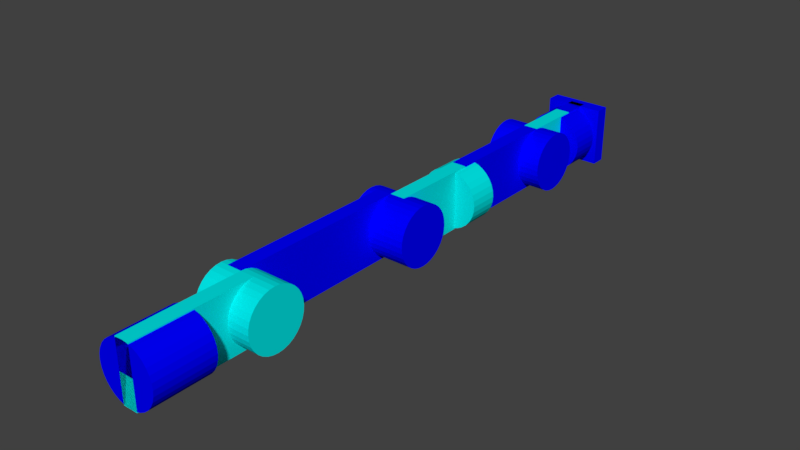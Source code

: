 # Source: 6dof_robot_new.blend  (saved by Blender 2.78.0; exported with 4.5.12 LTS)
import bpy
from mathutils import Matrix  # noqa: F401  (used for matrix-valued properties, if any)

bpy.ops.wm.read_factory_settings(use_empty=True)
scene = bpy.context.scene
scene.name = 'Scene'

# ---- collections
col_collection_1 = bpy.data.collections.new('Collection 1'); scene.collection.children.link(col_collection_1)

# ---- materials (node trees are filled in below, after node groups)
mat_darkblue = bpy.data.materials.new('darkBlue')
mat_darkblue.alpha_threshold = 0.0
mat_darkblue.use_transparent_shadow = False
mat_darkblue.diffuse_color = (0.0, 0.0, 1.0, 1.0)
mat_darkblue.roughness = 0.5
mat_lightblue = bpy.data.materials.new('lightBlue')
mat_lightblue.alpha_threshold = 0.0
mat_lightblue.use_transparent_shadow = False
mat_lightblue.diffuse_color = (0.0, 0.8, 0.8, 1.0)
mat_lightblue.roughness = 0.5

# ---- material node trees

# ---- world
world_world = bpy.data.worlds.new('World'); scene.world = world_world
world_world.color = (0.05088, 0.05088, 0.05088)
world_world.use_sun_shadow = False
world_world.sun_shadow_jitter_overblur = 0.0
world_world.cycles.sampling_method = 'MANUAL'

# ---- meshes
me_endeff = bpy.data.meshes.new('EndEff')
me_endeff.from_pydata([(1.0, -0.25, 1.0), (-1.0, -0.25, 1.0), (1.0, -0.25, -1.0), (-1.0, -0.25, -1.0), (1.0, 0.25, 1.0), (-1.0, 0.25, 1.0), (1.0, 0.25, -1.0), (-1.0, 0.25, -1.0)], [], [(0, 1, 3, 2), (2, 3, 7, 6), (6, 7, 5, 4), (4, 5, 1, 0), (2, 6, 4, 0), (7, 3, 1, 5)])
me_endeff.materials.append(mat_darkblue)
me_endeff.use_remesh_preserve_volume = False
me_endeff.use_remesh_preserve_attributes = False
me_endeff.use_mirror_vertex_groups = False
me_endeff.update()
me_cylinder5 = bpy.data.meshes.new('Cylinder5')
me_cylinder5.from_pydata([(0.0, -0.5, -1.0), (4.371e-08, 0.5, -1.0), (0.1951, -0.5, -0.9808), (0.1951, 0.5, -0.9808), (0.3827, -0.5, -0.9239), (0.3827, 0.5, -0.9239), (0.5556, -0.5, -0.8315), (0.5556, 0.5, -0.8315), (0.7071, -0.5, -0.7071), (0.7071, 0.5, -0.7071), (0.8315, -0.5, -0.5556), (0.8315, 0.5, -0.5556), (0.9239, -0.5, -0.3827), (0.9239, 0.5, -0.3827), (0.9808, -0.5, -0.1951), (0.9808, 0.5, -0.1951), (1.0, -0.5, 3.527e-06), (1.0, 0.5, 3.841e-06), (0.9808, -0.5, 0.1951), (0.9808, 0.5, 0.1951), (0.9239, -0.5, 0.3827), (0.9239, 0.5, 0.3827), (0.8315, -0.5, 0.5556), (0.8315, 0.5, 0.5556), (0.7071, -0.5, 0.7071), (0.7071, 0.5, 0.7071), (0.5556, -0.5, 0.8315), (0.5556, 0.5, 0.8315), (0.3827, -0.5, 0.9239), (0.3827, 0.5, 0.9239), (0.1951, -0.5, 0.9808), (0.1951, 0.5, 0.9808), (-3.258e-07, -0.5, 1.0), (-2.821e-07, 0.5, 1.0), (-0.1951, -0.5, 0.9808), (-0.1951, 0.5, 0.9808), (-0.3827, -0.5, 0.9239), (-0.3827, 0.5, 0.9239), (-0.5556, -0.5, 0.8315), (-0.5556, 0.5, 0.8315), (-0.7071, -0.5, 0.7071), (-0.7071, 0.5, 0.7071), (-0.8315, -0.5, 0.5556), (-0.8315, 0.5, 0.5556), (-0.9239, -0.5, 0.3827), (-0.9239, 0.5, 0.3827), (-0.9808, -0.5, 0.1951), (-0.9808, 0.5, 0.1951), (-1.0, -0.5, 2.636e-06), (-1.0, 0.5, 2.95e-06), (-0.9808, -0.5, -0.1951), (-0.9808, 0.5, -0.1951), (-0.9239, -0.5, -0.3827), (-0.9239, 0.5, -0.3827), (-0.8315, -0.5, -0.5556), (-0.8315, 0.5, -0.5556), (-0.7071, -0.5, -0.7071), (-0.7071, 0.5, -0.7071), (-0.5556, -0.5, -0.8315), (-0.5556, 0.5, -0.8315), (-0.3827, -0.5, -0.9239), (-0.3827, 0.5, -0.9239), (-0.1951, -0.5, -0.9808), (-0.1951, 0.5, -0.9808)], [], [(0, 1, 3, 2), (2, 3, 5, 4), (4, 5, 7, 6), (6, 7, 9, 8), (8, 9, 11, 10), (10, 11, 13, 12), (12, 13, 15, 14), (14, 15, 17, 16), (16, 17, 19, 18), (18, 19, 21, 20), (20, 21, 23, 22), (22, 23, 25, 24), (24, 25, 27, 26), (26, 27, 29, 28), (28, 29, 31, 30), (30, 31, 33, 32), (32, 33, 35, 34), (34, 35, 37, 36), (36, 37, 39, 38), (38, 39, 41, 40), (40, 41, 43, 42), (42, 43, 45, 44), (44, 45, 47, 46), (46, 47, 49, 48), (48, 49, 51, 50), (50, 51, 53, 52), (52, 53, 55, 54), (54, 55, 57, 56), (56, 57, 59, 58), (58, 59, 61, 60), (3, 1, 63, 61, 59, 57, 55, 53, 51, 49, 47, 45, 43, 41, 39, 37, 35, 33, 31, 29, 27, 25, 23, 21, 19, 17, 15, 13, 11, 9, 7, 5), (60, 61, 63, 62), (62, 63, 1, 0), (0, 2, 4, 6, 8, 10, 12, 14, 16, 18, 20, 22, 24, 26, 28, 30, 32, 34, 36, 38, 40, 42, 44, 46, 48, 50, 52, 54, 56, 58, 60, 62)])
me_cylinder5.materials.append(mat_darkblue)
me_cylinder5.use_remesh_preserve_volume = False
me_cylinder5.use_remesh_preserve_attributes = False
me_cylinder5.use_mirror_vertex_groups = False
me_cylinder5.update()
me_cylinder4 = bpy.data.meshes.new('Cylinder4')
me_cylinder4.from_pydata([(-1.0, 0.0, -1.0), (1.0, 0.0, -1.0), (-1.0, -0.1951, -0.9808), (1.0, -0.1951, -0.9808), (-1.0, -0.3827, -0.9239), (1.0, -0.3827, -0.9239), (-1.0, -0.5556, -0.8315), (1.0, -0.5556, -0.8315), (-1.0, -0.7071, -0.7071), (1.0, -0.7071, -0.7071), (-1.0, -0.8315, -0.5556), (1.0, -0.8315, -0.5556), (-1.0, -0.9239, -0.3827), (1.0, -0.9239, -0.3827), (-1.0, -0.9808, -0.1951), (1.0, -0.9808, -0.1951), (-1.0, -1.0, 2.921e-06), (1.0, -1.0, 2.921e-06), (-1.0, -0.9808, 0.1951), (1.0, -0.9808, 0.1951), (-1.0, -0.9239, 0.3827), (1.0, -0.9239, 0.3827), (-1.0, -0.8315, 0.5556), (1.0, -0.8315, 0.5556), (-1.0, -0.7071, 0.7071), (1.0, -0.7071, 0.7071), (-1.0, -0.5556, 0.8315), (1.0, -0.5556, 0.8315), (-1.0, -0.3827, 0.9239), (1.0, -0.3827, 0.9239), (-1.0, -0.1951, 0.9808), (1.0, -0.1951, 0.9808), (-1.0, 0.0, 1.0), (1.0, 0.0, 1.0), (-1.0, 0.1951, 0.9808), (1.0, 0.1951, 0.9808), (-1.0, 0.3827, 0.9239), (1.0, 0.3827, 0.9239), (-1.0, 0.5556, 0.8315), (1.0, 0.5556, 0.8315), (-1.0, 0.7071, 0.7071), (1.0, 0.7071, 0.7071), (-1.0, 0.8315, 0.5556), (1.0, 0.8315, 0.5556), (-1.0, 0.9239, 0.3827), (1.0, 0.9239, 0.3827), (-1.0, 0.9808, 0.1951), (1.0, 0.9808, 0.1951), (-1.0, 1.0, 2.658e-06), (1.0, 1.0, 2.658e-06), (-1.0, 0.9808, -0.1951), (1.0, 0.9808, -0.1951), (-1.0, 0.9239, -0.3827), (1.0, 0.9239, -0.3827), (-1.0, 0.8315, -0.5556), (1.0, 0.8315, -0.5556), (-1.0, 0.7071, -0.7071), (1.0, 0.7071, -0.7071), (-1.0, 0.5556, -0.8315), (1.0, 0.5556, -0.8315), (-1.0, 0.3827, -0.9239), (1.0, 0.3827, -0.9239), (-1.0, 0.1951, -0.9808), (1.0, 0.1951, -0.9808)], [], [(0, 1, 3, 2), (2, 3, 5, 4), (4, 5, 7, 6), (6, 7, 9, 8), (8, 9, 11, 10), (10, 11, 13, 12), (12, 13, 15, 14), (14, 15, 17, 16), (16, 17, 19, 18), (18, 19, 21, 20), (20, 21, 23, 22), (22, 23, 25, 24), (24, 25, 27, 26), (26, 27, 29, 28), (28, 29, 31, 30), (30, 31, 33, 32), (32, 33, 35, 34), (34, 35, 37, 36), (36, 37, 39, 38), (38, 39, 41, 40), (40, 41, 43, 42), (42, 43, 45, 44), (44, 45, 47, 46), (46, 47, 49, 48), (48, 49, 51, 50), (50, 51, 53, 52), (52, 53, 55, 54), (54, 55, 57, 56), (56, 57, 59, 58), (58, 59, 61, 60), (3, 1, 63, 61, 59, 57, 55, 53, 51, 49, 47, 45, 43, 41, 39, 37, 35, 33, 31, 29, 27, 25, 23, 21, 19, 17, 15, 13, 11, 9, 7, 5), (60, 61, 63, 62), (62, 63, 1, 0), (0, 2, 4, 6, 8, 10, 12, 14, 16, 18, 20, 22, 24, 26, 28, 30, 32, 34, 36, 38, 40, 42, 44, 46, 48, 50, 52, 54, 56, 58, 60, 62)])
me_cylinder4.materials.append(mat_darkblue)
me_cylinder4.use_remesh_preserve_volume = False
me_cylinder4.use_remesh_preserve_attributes = False
me_cylinder4.use_mirror_vertex_groups = False
me_cylinder4.update()
me_cylinder3 = bpy.data.meshes.new('Cylinder3')
me_cylinder3.from_pydata([(0.0, -0.5, -1.0), (4.371e-08, 0.5, -1.0), (0.1951, -0.5, -0.9808), (0.1951, 0.5, -0.9808), (0.3827, -0.5, -0.9239), (0.3827, 0.5, -0.9239), (0.5556, -0.5, -0.8315), (0.5556, 0.5, -0.8315), (0.7071, -0.5, -0.7071), (0.7071, 0.5, -0.7071), (0.8315, -0.5, -0.5556), (0.8315, 0.5, -0.5556), (0.9239, -0.5, -0.3827), (0.9239, 0.5, -0.3827), (0.9808, -0.5, -0.1951), (0.9808, 0.5, -0.1951), (1.0, -0.5, 2.358e-06), (1.0, 0.5, 2.672e-06), (0.9808, -0.5, 0.1951), (0.9808, 0.5, 0.1951), (0.9239, -0.5, 0.3827), (0.9239, 0.5, 0.3827), (0.8315, -0.5, 0.5556), (0.8315, 0.5, 0.5556), (0.7071, -0.5, 0.7071), (0.7071, 0.5, 0.7071), (0.5556, -0.5, 0.8315), (0.5556, 0.5, 0.8315), (0.3827, -0.5, 0.9239), (0.3827, 0.5, 0.9239), (0.1951, -0.5, 0.9808), (0.1951, 0.5, 0.9808), (-3.258e-07, -0.5, 1.0), (-2.821e-07, 0.5, 1.0), (-0.1951, -0.5, 0.9808), (-0.1951, 0.5, 0.9808), (-0.3827, -0.5, 0.9239), (-0.3827, 0.5, 0.9239), (-0.5556, -0.5, 0.8315), (-0.5556, 0.5, 0.8315), (-0.7071, -0.5, 0.7071), (-0.7071, 0.5, 0.7071), (-0.8315, -0.5, 0.5556), (-0.8315, 0.5, 0.5556), (-0.9239, -0.5, 0.3827), (-0.9239, 0.5, 0.3827), (-0.9808, -0.5, 0.1951), (-0.9808, 0.5, 0.1951), (-1.0, -0.5, 1.468e-06), (-1.0, 0.5, 1.782e-06), (-0.9808, -0.5, -0.1951), (-0.9808, 0.5, -0.1951), (-0.9239, -0.5, -0.3827), (-0.9239, 0.5, -0.3827), (-0.8315, -0.5, -0.5556), (-0.8315, 0.5, -0.5556), (-0.7071, -0.5, -0.7071), (-0.7071, 0.5, -0.7071), (-0.5556, -0.5, -0.8315), (-0.5556, 0.5, -0.8315), (-0.3827, -0.5, -0.9239), (-0.3827, 0.5, -0.9239), (-0.1951, -0.5, -0.9808), (-0.1951, 0.5, -0.9808)], [], [(0, 1, 3, 2), (2, 3, 5, 4), (4, 5, 7, 6), (6, 7, 9, 8), (8, 9, 11, 10), (10, 11, 13, 12), (12, 13, 15, 14), (14, 15, 17, 16), (16, 17, 19, 18), (18, 19, 21, 20), (20, 21, 23, 22), (22, 23, 25, 24), (24, 25, 27, 26), (26, 27, 29, 28), (28, 29, 31, 30), (30, 31, 33, 32), (32, 33, 35, 34), (34, 35, 37, 36), (36, 37, 39, 38), (38, 39, 41, 40), (40, 41, 43, 42), (42, 43, 45, 44), (44, 45, 47, 46), (46, 47, 49, 48), (48, 49, 51, 50), (50, 51, 53, 52), (52, 53, 55, 54), (54, 55, 57, 56), (56, 57, 59, 58), (58, 59, 61, 60), (3, 1, 63, 61, 59, 57, 55, 53, 51, 49, 47, 45, 43, 41, 39, 37, 35, 33, 31, 29, 27, 25, 23, 21, 19, 17, 15, 13, 11, 9, 7, 5), (60, 61, 63, 62), (62, 63, 1, 0), (0, 2, 4, 6, 8, 10, 12, 14, 16, 18, 20, 22, 24, 26, 28, 30, 32, 34, 36, 38, 40, 42, 44, 46, 48, 50, 52, 54, 56, 58, 60, 62)])
me_cylinder3.materials.append(mat_lightblue)
me_cylinder3.use_remesh_preserve_volume = False
me_cylinder3.use_remesh_preserve_attributes = False
me_cylinder3.use_mirror_vertex_groups = False
me_cylinder3.update()
me_cylinder2 = bpy.data.meshes.new('Cylinder2')
me_cylinder2.from_pydata([(-1.0, 0.0, -1.0), (1.0, 0.0, -1.0), (-1.0, -0.1951, -0.9808), (1.0, -0.1951, -0.9808), (-1.0, -0.3827, -0.9239), (1.0, -0.3827, -0.9239), (-1.0, -0.5556, -0.8315), (1.0, -0.5556, -0.8315), (-1.0, -0.7071, -0.7071), (1.0, -0.7071, -0.7071), (-1.0, -0.8315, -0.5556), (1.0, -0.8315, -0.5556), (-1.0, -0.9239, -0.3827), (1.0, -0.9239, -0.3827), (-1.0, -0.9808, -0.1951), (1.0, -0.9808, -0.1951), (-1.0, -1.0, 1.558e-06), (1.0, -1.0, 1.558e-06), (-1.0, -0.9808, 0.1951), (1.0, -0.9808, 0.1951), (-1.0, -0.9239, 0.3827), (1.0, -0.9239, 0.3827), (-1.0, -0.8315, 0.5556), (1.0, -0.8315, 0.5556), (-1.0, -0.7071, 0.7071), (1.0, -0.7071, 0.7071), (-1.0, -0.5556, 0.8315), (1.0, -0.5556, 0.8315), (-1.0, -0.3827, 0.9239), (1.0, -0.3827, 0.9239), (-1.0, -0.1951, 0.9808), (1.0, -0.1951, 0.9808), (-1.0, 0.0, 1.0), (1.0, 0.0, 1.0), (-1.0, 0.1951, 0.9808), (1.0, 0.1951, 0.9808), (-1.0, 0.3827, 0.9239), (1.0, 0.3827, 0.9239), (-1.0, 0.5556, 0.8315), (1.0, 0.5556, 0.8315), (-1.0, 0.7071, 0.7071), (1.0, 0.7071, 0.7071), (-1.0, 0.8315, 0.5556), (1.0, 0.8315, 0.5556), (-1.0, 0.9239, 0.3827), (1.0, 0.9239, 0.3827), (-1.0, 0.9808, 0.1951), (1.0, 0.9808, 0.1951), (-1.0, 1.0, 1.295e-06), (1.0, 1.0, 1.295e-06), (-1.0, 0.9808, -0.1951), (1.0, 0.9808, -0.1951), (-1.0, 0.9239, -0.3827), (1.0, 0.9239, -0.3827), (-1.0, 0.8315, -0.5556), (1.0, 0.8315, -0.5556), (-1.0, 0.7071, -0.7071), (1.0, 0.7071, -0.7071), (-1.0, 0.5556, -0.8315), (1.0, 0.5556, -0.8315), (-1.0, 0.3827, -0.9239), (1.0, 0.3827, -0.9239), (-1.0, 0.1951, -0.9808), (1.0, 0.1951, -0.9808)], [], [(0, 1, 3, 2), (2, 3, 5, 4), (4, 5, 7, 6), (6, 7, 9, 8), (8, 9, 11, 10), (10, 11, 13, 12), (12, 13, 15, 14), (14, 15, 17, 16), (16, 17, 19, 18), (18, 19, 21, 20), (20, 21, 23, 22), (22, 23, 25, 24), (24, 25, 27, 26), (26, 27, 29, 28), (28, 29, 31, 30), (30, 31, 33, 32), (32, 33, 35, 34), (34, 35, 37, 36), (36, 37, 39, 38), (38, 39, 41, 40), (40, 41, 43, 42), (42, 43, 45, 44), (44, 45, 47, 46), (46, 47, 49, 48), (48, 49, 51, 50), (50, 51, 53, 52), (52, 53, 55, 54), (54, 55, 57, 56), (56, 57, 59, 58), (58, 59, 61, 60), (3, 1, 63, 61, 59, 57, 55, 53, 51, 49, 47, 45, 43, 41, 39, 37, 35, 33, 31, 29, 27, 25, 23, 21, 19, 17, 15, 13, 11, 9, 7, 5), (60, 61, 63, 62), (62, 63, 1, 0), (0, 2, 4, 6, 8, 10, 12, 14, 16, 18, 20, 22, 24, 26, 28, 30, 32, 34, 36, 38, 40, 42, 44, 46, 48, 50, 52, 54, 56, 58, 60, 62)])
me_cylinder2.materials.append(mat_darkblue)
me_cylinder2.use_remesh_preserve_volume = False
me_cylinder2.use_remesh_preserve_attributes = False
me_cylinder2.use_mirror_vertex_groups = False
me_cylinder2.update()
me_cylinder1 = bpy.data.meshes.new('Cylinder1')
me_cylinder1.from_pydata([(-1.0, 0.0, -1.0), (1.0, 0.0, -1.0), (-1.0, -0.1951, -0.9808), (1.0, -0.1951, -0.9808), (-1.0, -0.3827, -0.9239), (1.0, -0.3827, -0.9239), (-1.0, -0.5556, -0.8315), (1.0, -0.5556, -0.8315), (-1.0, -0.7071, -0.7071), (1.0, -0.7071, -0.7071), (-1.0, -0.8315, -0.5556), (1.0, -0.8315, -0.5556), (-1.0, -0.9239, -0.3827), (1.0, -0.9239, -0.3827), (-1.0, -0.9808, -0.1951), (1.0, -0.9808, -0.1951), (-1.0, -1.0, 2.146e-07), (1.0, -1.0, 2.146e-07), (-1.0, -0.9808, 0.1951), (1.0, -0.9808, 0.1951), (-1.0, -0.9239, 0.3827), (1.0, -0.9239, 0.3827), (-1.0, -0.8315, 0.5556), (1.0, -0.8315, 0.5556), (-1.0, -0.7071, 0.7071), (1.0, -0.7071, 0.7071), (-1.0, -0.5556, 0.8315), (1.0, -0.5556, 0.8315), (-1.0, -0.3827, 0.9239), (1.0, -0.3827, 0.9239), (-1.0, -0.1951, 0.9808), (1.0, -0.1951, 0.9808), (-1.0, -2.384e-07, 1.0), (1.0, -2.384e-07, 1.0), (-1.0, 0.1951, 0.9808), (1.0, 0.1951, 0.9808), (-1.0, 0.3827, 0.9239), (1.0, 0.3827, 0.9239), (-1.0, 0.5556, 0.8315), (1.0, 0.5556, 0.8315), (-1.0, 0.7071, 0.7071), (1.0, 0.7071, 0.7071), (-1.0, 0.8315, 0.5556), (1.0, 0.8315, 0.5556), (-1.0, 0.9239, 0.3827), (1.0, 0.9239, 0.3827), (-1.0, 0.9808, 0.1951), (1.0, 0.9808, 0.1951), (-1.0, 1.0, -4.77e-08), (1.0, 1.0, -4.77e-08), (-1.0, 0.9808, -0.1951), (1.0, 0.9808, -0.1951), (-1.0, 0.9239, -0.3827), (1.0, 0.9239, -0.3827), (-1.0, 0.8315, -0.5556), (1.0, 0.8315, -0.5556), (-1.0, 0.7071, -0.7071), (1.0, 0.7071, -0.7071), (-1.0, 0.5556, -0.8315), (1.0, 0.5556, -0.8315), (-1.0, 0.3827, -0.9239), (1.0, 0.3827, -0.9239), (-1.0, 0.1951, -0.9808), (1.0, 0.1951, -0.9808)], [], [(0, 1, 3, 2), (2, 3, 5, 4), (4, 5, 7, 6), (6, 7, 9, 8), (8, 9, 11, 10), (10, 11, 13, 12), (12, 13, 15, 14), (14, 15, 17, 16), (16, 17, 19, 18), (18, 19, 21, 20), (20, 21, 23, 22), (22, 23, 25, 24), (24, 25, 27, 26), (26, 27, 29, 28), (28, 29, 31, 30), (30, 31, 33, 32), (32, 33, 35, 34), (34, 35, 37, 36), (36, 37, 39, 38), (38, 39, 41, 40), (40, 41, 43, 42), (42, 43, 45, 44), (44, 45, 47, 46), (46, 47, 49, 48), (48, 49, 51, 50), (50, 51, 53, 52), (52, 53, 55, 54), (54, 55, 57, 56), (56, 57, 59, 58), (58, 59, 61, 60), (3, 1, 63, 61, 59, 57, 55, 53, 51, 49, 47, 45, 43, 41, 39, 37, 35, 33, 31, 29, 27, 25, 23, 21, 19, 17, 15, 13, 11, 9, 7, 5), (60, 61, 63, 62), (62, 63, 1, 0), (0, 2, 4, 6, 8, 10, 12, 14, 16, 18, 20, 22, 24, 26, 28, 30, 32, 34, 36, 38, 40, 42, 44, 46, 48, 50, 52, 54, 56, 58, 60, 62)])
me_cylinder1.materials.append(mat_lightblue)
me_cylinder1.use_remesh_preserve_volume = False
me_cylinder1.use_remesh_preserve_attributes = False
me_cylinder1.use_mirror_vertex_groups = False
me_cylinder1.update()
me_cylinder0 = bpy.data.meshes.new('Cylinder0')
me_cylinder0.from_pydata([(0.0, 3.139e-07, -1.0), (0.0, 2.0, -1.0), (0.1951, 3.079e-07, -0.9808), (0.1951, 2.0, -0.9808), (0.3827, 2.9e-07, -0.9239), (0.3827, 2.0, -0.9239), (0.5556, 2.61e-07, -0.8315), (0.5556, 2.0, -0.8315), (0.7071, 2.22e-07, -0.7071), (0.7071, 2.0, -0.7071), (0.8315, 1.744e-07, -0.5556), (0.8315, 2.0, -0.5556), (0.9239, 1.201e-07, -0.3827), (0.9239, 2.0, -0.3827), (0.9808, 6.124e-08, -0.1951), (0.9808, 2.0, -0.1951), (1.0, 2.37e-14, -7.55e-08), (1.0, 2.0, 5.523e-07), (0.9808, -6.124e-08, 0.1951), (0.9808, 2.0, 0.1951), (0.9239, -1.201e-07, 0.3827), (0.9239, 2.0, 0.3827), (0.8315, -1.744e-07, 0.5556), (0.8315, 2.0, 0.5556), (0.7071, -2.22e-07, 0.7071), (0.7071, 2.0, 0.7071), (0.5556, -2.61e-07, 0.8315), (0.5556, 2.0, 0.8315), (0.3827, -2.9e-07, 0.9239), (0.3827, 2.0, 0.9239), (0.1951, -3.079e-07, 0.9808), (0.1951, 2.0, 0.9808), (-3.258e-07, -3.139e-07, 1.0), (-3.258e-07, 2.0, 1.0), (-0.1951, -3.079e-07, 0.9808), (-0.1951, 2.0, 0.9808), (-0.3827, -2.9e-07, 0.9239), (-0.3827, 2.0, 0.9239), (-0.5556, -2.61e-07, 0.8315), (-0.5556, 2.0, 0.8315), (-0.7071, -2.22e-07, 0.7071), (-0.7071, 2.0, 0.7071), (-0.8315, -1.744e-07, 0.5556), (-0.8315, 2.0, 0.5556), (-0.9239, -1.201e-07, 0.3827), (-0.9239, 2.0, 0.3827), (-0.9808, -6.124e-08, 0.1951), (-0.9808, 2.0, 0.1951), (-1.0, 3.031e-13, -9.656e-07), (-1.0, 2.0, -3.378e-07), (-0.9808, 6.124e-08, -0.1951), (-0.9808, 2.0, -0.1951), (-0.9239, 1.201e-07, -0.3827), (-0.9239, 2.0, -0.3827), (-0.8315, 1.744e-07, -0.5556), (-0.8315, 2.0, -0.5556), (-0.7071, 2.22e-07, -0.7071), (-0.7071, 2.0, -0.7071), (-0.5556, 2.61e-07, -0.8315), (-0.5556, 2.0, -0.8315), (-0.3827, 2.9e-07, -0.9239), (-0.3827, 2.0, -0.9239), (-0.1951, 3.079e-07, -0.9808), (-0.1951, 2.0, -0.9808)], [], [(0, 1, 3, 2), (2, 3, 5, 4), (4, 5, 7, 6), (6, 7, 9, 8), (8, 9, 11, 10), (10, 11, 13, 12), (12, 13, 15, 14), (14, 15, 17, 16), (16, 17, 19, 18), (18, 19, 21, 20), (20, 21, 23, 22), (22, 23, 25, 24), (24, 25, 27, 26), (26, 27, 29, 28), (28, 29, 31, 30), (30, 31, 33, 32), (32, 33, 35, 34), (34, 35, 37, 36), (36, 37, 39, 38), (38, 39, 41, 40), (40, 41, 43, 42), (42, 43, 45, 44), (44, 45, 47, 46), (46, 47, 49, 48), (48, 49, 51, 50), (50, 51, 53, 52), (52, 53, 55, 54), (54, 55, 57, 56), (56, 57, 59, 58), (58, 59, 61, 60), (3, 1, 63, 61, 59, 57, 55, 53, 51, 49, 47, 45, 43, 41, 39, 37, 35, 33, 31, 29, 27, 25, 23, 21, 19, 17, 15, 13, 11, 9, 7, 5), (60, 61, 63, 62), (62, 63, 1, 0), (0, 2, 4, 6, 8, 10, 12, 14, 16, 18, 20, 22, 24, 26, 28, 30, 32, 34, 36, 38, 40, 42, 44, 46, 48, 50, 52, 54, 56, 58, 60, 62)])
me_cylinder0.materials.append(mat_darkblue)
me_cylinder0.use_remesh_preserve_volume = False
me_cylinder0.use_remesh_preserve_attributes = False
me_cylinder0.use_mirror_vertex_groups = False
me_cylinder0.update()
me_arm5 = bpy.data.meshes.new('Arm5')
me_arm5.from_pydata([(-0.25, -0.5, 1.0), (-0.25, 0.5, 1.0), (-0.25, -0.5, -1.0), (-0.25, 0.5, -1.0), (0.25, -0.5, 1.0), (0.25, 0.5, 1.0), (0.25, -0.5, -1.0), (0.25, 0.5, -1.0)], [], [(0, 1, 3, 2), (2, 3, 7, 6), (6, 7, 5, 4), (4, 5, 1, 0), (2, 6, 4, 0), (7, 3, 1, 5)])
me_arm5.materials.append(mat_darkblue)
me_arm5.use_remesh_preserve_volume = False
me_arm5.use_remesh_preserve_attributes = False
me_arm5.use_mirror_vertex_groups = False
me_arm5.update()
me_arm4 = bpy.data.meshes.new('Arm4')
me_arm4.from_pydata([(-0.25, -1.0, 1.0), (-0.25, 1.0, 1.0), (-0.25, -1.0, -1.0), (-0.25, 1.0, -1.0), (0.25, -1.0, 1.0), (0.25, 1.0, 1.0), (0.25, -1.0, -1.0), (0.25, 1.0, -1.0)], [], [(0, 1, 3, 2), (2, 3, 7, 6), (6, 7, 5, 4), (4, 5, 1, 0), (2, 6, 4, 0), (7, 3, 1, 5)])
me_arm4.materials.append(mat_lightblue)
me_arm4.use_remesh_preserve_volume = False
me_arm4.use_remesh_preserve_attributes = False
me_arm4.use_mirror_vertex_groups = False
me_arm4.update()
me_arm3 = bpy.data.meshes.new('Arm3')
me_arm3.from_pydata([(-0.25, -2.0, 1.0), (-0.25, 2.0, 1.0), (-0.25, -2.0, -1.0), (-0.25, 2.0, -1.0), (0.25, -2.0, 1.0), (0.25, 2.0, 1.0), (0.25, -2.0, -1.0), (0.25, 2.0, -1.0)], [], [(0, 1, 3, 2), (2, 3, 7, 6), (6, 7, 5, 4), (4, 5, 1, 0), (2, 6, 4, 0), (7, 3, 1, 5)])
me_arm3.materials.append(mat_darkblue)
me_arm3.use_remesh_preserve_volume = False
me_arm3.use_remesh_preserve_attributes = False
me_arm3.use_mirror_vertex_groups = False
me_arm3.update()
me_arm2 = bpy.data.meshes.new('Arm2')
me_arm2.from_pydata([(-0.25, -1.5, 1.0), (-0.25, 1.5, 1.0), (-0.25, -1.5, -1.0), (-0.25, 1.5, -1.0), (0.25, -1.5, 1.0), (0.25, 1.5, 1.0), (0.25, -1.5, -1.0), (0.25, 1.5, -1.0)], [], [(0, 1, 3, 2), (2, 3, 7, 6), (6, 7, 5, 4), (4, 5, 1, 0), (2, 6, 4, 0), (7, 3, 1, 5)])
me_arm2.materials.append(mat_lightblue)
me_arm2.use_remesh_preserve_volume = False
me_arm2.use_remesh_preserve_attributes = False
me_arm2.use_mirror_vertex_groups = False
me_arm2.update()
me_arm1 = bpy.data.meshes.new('Arm1')
me_arm1.from_pydata([(-0.75, -3.0, 1.0), (-0.75, 3.0, 1.0), (-0.75, -3.0, -1.0), (-0.75, 3.0, -1.0), (-0.25, -3.0, 1.0), (-0.25, 3.0, 1.0), (-0.25, -3.0, -1.0), (-0.25, 3.0, -1.0)], [], [(0, 1, 3, 2), (2, 3, 7, 6), (6, 7, 5, 4), (4, 5, 1, 0), (2, 6, 4, 0), (7, 3, 1, 5)])
me_arm1.materials.append(mat_darkblue)
me_arm1.use_remesh_preserve_volume = False
me_arm1.use_remesh_preserve_attributes = False
me_arm1.use_mirror_vertex_groups = False
me_arm1.update()
me_arm0 = bpy.data.meshes.new('Arm0')
me_arm0.from_pydata([(-0.25, -2.0, 1.0), (-0.25, 2.0, 1.0), (-0.25, -2.0, -1.0), (-0.25, 2.0, -1.0), (0.25, -2.0, 1.0), (0.25, 2.0, 1.0), (0.25, -2.0, -1.0), (0.25, 2.0, -1.0)], [], [(0, 1, 3, 2), (2, 3, 7, 6), (6, 7, 5, 4), (4, 5, 1, 0), (2, 6, 4, 0), (7, 3, 1, 5)])
me_arm0.materials.append(mat_lightblue)
me_arm0.use_remesh_preserve_volume = False
me_arm0.use_remesh_preserve_attributes = False
me_arm0.use_mirror_vertex_groups = False
me_arm0.update()

# ---- objects
ob_endeff = bpy.data.objects.new('EndEff', me_endeff)
ob_cylinder5 = bpy.data.objects.new('Cylinder5', me_cylinder5)
ob_cylinder4 = bpy.data.objects.new('Cylinder4', me_cylinder4)
ob_cylinder3 = bpy.data.objects.new('Cylinder3', me_cylinder3)
ob_cylinder2 = bpy.data.objects.new('Cylinder2', me_cylinder2)
ob_cylinder1 = bpy.data.objects.new('Cylinder1', me_cylinder1)
ob_cylinder0 = bpy.data.objects.new('Cylinder0', me_cylinder0)
ob_arm5 = bpy.data.objects.new('Arm5', me_arm5)
ob_arm4 = bpy.data.objects.new('Arm4', me_arm4)
ob_arm3 = bpy.data.objects.new('Arm3', me_arm3)
ob_arm2 = bpy.data.objects.new('Arm2', me_arm2)
ob_arm1 = bpy.data.objects.new('Arm1', me_arm1)
ob_arm0 = bpy.data.objects.new('Arm0', me_arm0)

# ---- transforms, parenting, visibility, modifiers, constraints
ob_endeff.location = (0.0, 20.0, 0.0)
ob_endeff.lineart.crease_threshold = 0.0
ob_cylinder5.location = (0.0, 19.0, 0.0)
ob_cylinder5.lineart.crease_threshold = 0.0
ob_cylinder4.location = (0.0, 17.0, 0.0)
ob_cylinder4.lineart.crease_threshold = 0.0
ob_cylinder3.location = (0.0, 13.0, 0.0)
ob_cylinder3.lineart.crease_threshold = 0.0
ob_cylinder2.location = (0.0, 10.0, 0.0)
ob_cylinder2.lineart.crease_threshold = 0.0
ob_cylinder1.location = (0.0, 4.0, 0.0)
ob_cylinder1.lineart.crease_threshold = 0.0
ob_cylinder0.location = (0.0, 0.0, 0.0)
ob_cylinder0.lineart.crease_threshold = 0.0
ob_arm5.location = (0.0, 19.5, 0.0)
ob_arm5.lineart.crease_threshold = 0.0
ob_arm4.location = (0.0, 18.0, 0.0)
ob_arm4.lineart.crease_threshold = 0.0
ob_arm3.location = (0.0, 15.0, 0.0)
ob_arm3.lineart.crease_threshold = 0.0
ob_arm2.location = (0.0, 11.5, 0.0)
ob_arm2.lineart.crease_threshold = 0.0
ob_arm1.location = (0.0, 7.0, 0.0)
ob_arm1.lineart.crease_threshold = 0.0
ob_arm0.location = (0.0, 2.0, 0.0)
ob_arm0.lineart.crease_threshold = 0.0

# ---- collection membership
col_collection_1.objects.link(ob_endeff)
col_collection_1.objects.link(ob_cylinder5)
col_collection_1.objects.link(ob_cylinder4)
col_collection_1.objects.link(ob_cylinder3)
col_collection_1.objects.link(ob_cylinder2)
col_collection_1.objects.link(ob_cylinder1)
col_collection_1.objects.link(ob_cylinder0)
col_collection_1.objects.link(ob_arm5)
col_collection_1.objects.link(ob_arm4)
col_collection_1.objects.link(ob_arm3)
col_collection_1.objects.link(ob_arm2)
col_collection_1.objects.link(ob_arm1)
col_collection_1.objects.link(ob_arm0)

# ---- scene / render settings (as saved in the file)
scene.frame_start = 1; scene.frame_end = 250; scene.frame_set(1)
scene.render.engine = 'BLENDER_EEVEE_NEXT'
scene.render.resolution_percentage = 50
scene.render.dither_intensity = 0.0
scene.cycles.use_denoising = False
scene.cycles.samples = 128
scene.cycles.sampling_pattern = 'TABULATED_SOBOL'
scene.cycles.light_sampling_threshold = 0.0
scene.cycles.use_adaptive_sampling = False
scene.cycles.use_light_tree = False
scene.cycles.blur_glossy = 0.0
scene.cycles.sample_clamp_indirect = 0.0
scene.view_settings.view_transform = 'Standard'
bpy.context.view_layer.update()

# ---- added for rendering (the .blend has no active camera and no usable light): camera, sun
cam_auto = bpy.data.cameras.new('AutoCamera')
cam_auto.lens = 50.0
cam_auto.sensor_width = 36.0
cam_auto.clip_end = 1000.0
ob_auto_camera = bpy.data.objects.new('AutoCamera', cam_auto)
scene.collection.objects.link(ob_auto_camera)
ob_auto_camera.location = (18.9177, -12.5762, 15.1341)
ob_auto_camera.rotation_euler = (1.09748, -7.21219e-08, 0.694738)
scene.camera = ob_auto_camera
light_auto_sun = bpy.data.lights.new('AutoSun', 'SUN')
light_auto_sun.energy = 3.0
light_auto_sun.angle = 0.0523599
ob_auto_sun = bpy.data.objects.new('AutoSun', light_auto_sun)
scene.collection.objects.link(ob_auto_sun)
ob_auto_sun.rotation_euler = (0.872665, 0.174533, 0.523599)
bpy.context.view_layer.update()
